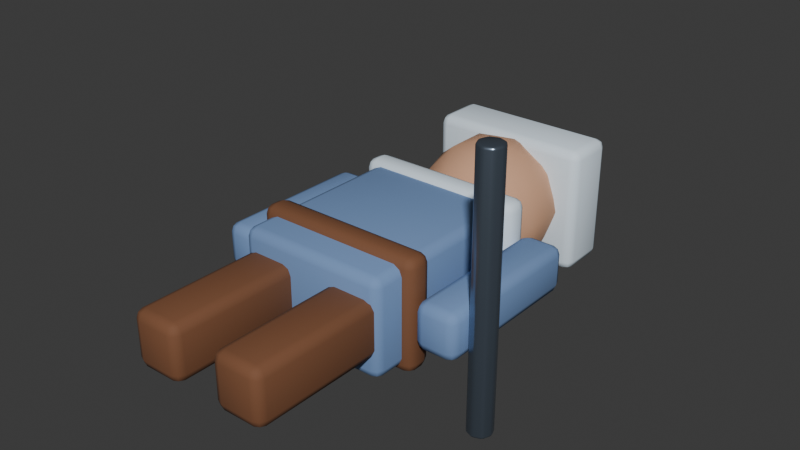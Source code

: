 # Source: hero.blend  (saved by Blender 5.2.44; exported with 4.5.12 LTS)
import bpy
from mathutils import Matrix  # noqa: F401  (used for matrix-valued properties, if any)

bpy.ops.wm.read_factory_settings(use_empty=True)
scene = bpy.context.scene
scene.name = 'Scene'

# ---- collections
col_collection = bpy.data.collections.new('Collection'); scene.collection.children.link(col_collection)
col_lod0 = bpy.data.collections.new('LOD0'); scene.collection.children.link(col_lod0)
col_lod1 = bpy.data.collections.new('LOD1'); scene.collection.children.link(col_lod1)
col_lod2 = bpy.data.collections.new('LOD2'); scene.collection.children.link(col_lod2)
col_collision = bpy.data.collections.new('COLLISION'); scene.collection.children.link(col_collision)
col_export = bpy.data.collections.new('EXPORT'); scene.collection.children.link(col_export)
col_rig = bpy.data.collections.new('RIG'); scene.collection.children.link(col_rig)

# ---- materials (node trees are filled in below, after node groups)
mat_mat_hero_cloth = bpy.data.materials.new('MAT_hero_cloth')
mat_mat_hero_skin = bpy.data.materials.new('MAT_hero_skin')
mat_mat_hero_snow = bpy.data.materials.new('MAT_hero_snow')
mat_mat_hero_leather = bpy.data.materials.new('MAT_hero_leather')
mat_mat_hero_metal = bpy.data.materials.new('MAT_hero_metal')

# ---- material node trees
mat_mat_hero_cloth.use_nodes = True; mat_mat_hero_cloth.node_tree.nodes.clear()
_N = mat_mat_hero_cloth.node_tree.nodes; _L = mat_mat_hero_cloth.node_tree.links
n0 = _N.new('ShaderNodeBsdfPrincipled'); n0.name = 'Principled BSDF'; n0.location = (-200, 100)
n0.inputs[0].default_value = (0.18, 0.3, 0.55, 1.0)
n0.inputs[2].default_value = 0.9
n0.inputs[10].default_value = 0.005
n1 = _N.new('ShaderNodeOutputMaterial'); n1.name = 'Material Output'; n1.location = (200, 100)
_L.new(n0.outputs[0], n1.inputs[0])
n1.is_active_output = True
mat_mat_hero_skin.use_nodes = True; mat_mat_hero_skin.node_tree.nodes.clear()
_N = mat_mat_hero_skin.node_tree.nodes; _L = mat_mat_hero_skin.node_tree.links
n0 = _N.new('ShaderNodeBsdfPrincipled'); n0.name = 'Principled BSDF'; n0.location = (-200, 100)
n0.inputs[0].default_value = (0.65, 0.36, 0.22, 1.0)
n0.inputs[2].default_value = 0.88
n0.inputs[10].default_value = 0.005
n1 = _N.new('ShaderNodeOutputMaterial'); n1.name = 'Material Output'; n1.location = (200, 100)
_L.new(n0.outputs[0], n1.inputs[0])
n1.is_active_output = True
mat_mat_hero_snow.use_nodes = True; mat_mat_hero_snow.node_tree.nodes.clear()
_N = mat_mat_hero_snow.node_tree.nodes; _L = mat_mat_hero_snow.node_tree.links
n0 = _N.new('ShaderNodeBsdfPrincipled'); n0.name = 'Principled BSDF'; n0.location = (-200, 100)
n0.inputs[0].default_value = (0.78, 0.9, 1.0, 1.0)
n0.inputs[2].default_value = 0.7
n0.inputs[10].default_value = 0.005
n1 = _N.new('ShaderNodeOutputMaterial'); n1.name = 'Material Output'; n1.location = (200, 100)
_L.new(n0.outputs[0], n1.inputs[0])
n1.is_active_output = True
mat_mat_hero_leather.use_nodes = True; mat_mat_hero_leather.node_tree.nodes.clear()
_N = mat_mat_hero_leather.node_tree.nodes; _L = mat_mat_hero_leather.node_tree.links
n0 = _N.new('ShaderNodeBsdfPrincipled'); n0.name = 'Principled BSDF'; n0.location = (-200, 100)
n0.inputs[0].default_value = (0.2, 0.08, 0.035, 1.0)
n0.inputs[2].default_value = 0.82
n0.inputs[10].default_value = 0.005
n1 = _N.new('ShaderNodeOutputMaterial'); n1.name = 'Material Output'; n1.location = (200, 100)
_L.new(n0.outputs[0], n1.inputs[0])
n1.is_active_output = True
mat_mat_hero_metal.use_nodes = True; mat_mat_hero_metal.node_tree.nodes.clear()
_N = mat_mat_hero_metal.node_tree.nodes; _L = mat_mat_hero_metal.node_tree.links
n0 = _N.new('ShaderNodeBsdfPrincipled'); n0.name = 'Principled BSDF'; n0.location = (-200, 100)
n0.inputs[0].default_value = (0.22, 0.28, 0.36, 1.0)
n0.inputs[1].default_value = 0.85
n0.inputs[2].default_value = 0.28
n0.inputs[10].default_value = 0.005
n1 = _N.new('ShaderNodeOutputMaterial'); n1.name = 'Material Output'; n1.location = (200, 100)
_L.new(n0.outputs[0], n1.inputs[0])
n1.is_active_output = True

# ---- world
world_world = bpy.data.worlds.new('World'); scene.world = world_world
world_world.use_nodes = True; world_world.node_tree.nodes.clear()
_N = world_world.node_tree.nodes; _L = world_world.node_tree.links
n0 = _N.new('ShaderNodeOutputWorld'); n0.name = 'World Output'; n0.location = (200, 100)
n1 = _N.new('ShaderNodeBackground'); n1.name = 'Background'; n1.location = (-200, 100)
n1.inputs[0].default_value = (0.05088, 0.05088, 0.05088, 1.0)
_L.new(n1.outputs[0], n0.inputs[0])
n0.is_active_output = True
world_world.color = (0.035, 0.05, 0.09)
world_world.sun_shadow_jitter_overblur = 0.0

# ---- meshes
me_cube_001 = bpy.data.meshes.new('Cube.001')
me_cube_001.from_pydata([(-0.33, -0.425, -0.21), (-0.33, -0.425, 0.21), (-0.33, 0.425, -0.21), (-0.33, 0.425, 0.21), (0.33, -0.425, -0.21), (0.33, -0.425, 0.21), (0.33, 0.425, -0.21), (0.33, 0.425, 0.21)], [], [(0, 1, 3, 2), (2, 3, 7, 6), (6, 7, 5, 4), (4, 5, 1, 0), (2, 6, 4, 0), (7, 3, 1, 5)])
me_cube_001.polygons.foreach_set('use_smooth', [True] * 6)
_uv = me_cube_001.uv_layers.new(name='UVMap')
_uv.uv.foreach_set('vector', [0.375, 0.0, 0.625, 0.0, 0.625, 0.25, 0.375, 0.25, 0.375, 0.25, 0.625, 0.25, 0.625, 0.5, 0.375, 0.5, 0.375, 0.5, 0.625, 0.5, 0.625, 0.75, 0.375, 0.75, 0.375, 0.75, 0.625, 0.75, 0.625, 1.0, 0.375, 1.0, 0.125, 0.5, 0.375, 0.5, 0.375, 0.75, 0.125, 0.75, 0.625, 0.5, 0.875, 0.5, 0.875, 0.75, 0.625, 0.75])
me_cube_001.materials.append(mat_mat_hero_cloth)
me_cube_001.update()
me_icosphere = bpy.data.meshes.new('Icosphere')
me_icosphere.from_pydata([(0.0, 0.0, -0.3), (0.2171, -0.1577, -0.1342), (-0.08292, -0.2552, -0.1342), (-0.2683, 0.0, -0.1342), (-0.08292, 0.2552, -0.1342), (0.2171, 0.1577, -0.1342), (0.08292, -0.2552, 0.1342), (-0.2171, -0.1577, 0.1342), (-0.2171, 0.1577, 0.1342), (0.08292, 0.2552, 0.1342), (0.2683, 0.0, 0.1342), (0.0, 0.0, 0.3), (-0.04874, -0.15, -0.2552), (0.1276, -0.0927, -0.2552), (0.07886, -0.2427, -0.1577), (0.2552, 0.0, -0.1577), (0.1276, 0.0927, -0.2552), (-0.1577, 0.0, -0.2552), (-0.2065, -0.15, -0.1577), (-0.04874, 0.15, -0.2552), (-0.2065, 0.15, -0.1577), (0.07886, 0.2427, -0.1577), (0.2853, -0.0927, 0.0), (0.2853, 0.0927, 0.0), (0.0, -0.3, 0.0), (0.1763, -0.2427, 0.0), (-0.2853, -0.0927, 0.0), (-0.1763, -0.2427, 0.0), (-0.1763, 0.2427, 0.0), (-0.2853, 0.0927, 0.0), (0.1763, 0.2427, 0.0), (0.0, 0.3, 0.0), (0.2065, -0.15, 0.1577), (-0.07886, -0.2427, 0.1577), (-0.2552, 0.0, 0.1577), (-0.07886, 0.2427, 0.1577), (0.2065, 0.15, 0.1577), (0.04874, -0.15, 0.2552), (0.1577, 0.0, 0.2552), (-0.1276, -0.0927, 0.2552), (-0.1276, 0.0927, 0.2552), (0.04874, 0.15, 0.2552)], [], [(0, 13, 12), (1, 13, 15), (0, 12, 17), (0, 17, 19), (0, 19, 16), (1, 15, 22), (2, 14, 24), (3, 18, 26), (4, 20, 28), (5, 21, 30), (1, 22, 25), (2, 24, 27), (3, 26, 29), (4, 28, 31), (5, 30, 23), (6, 32, 37), (7, 33, 39), (8, 34, 40), (9, 35, 41), (10, 36, 38), (38, 41, 11), (38, 36, 41), (36, 9, 41), (41, 40, 11), (41, 35, 40), (35, 8, 40), (40, 39, 11), (40, 34, 39), (34, 7, 39), (39, 37, 11), (39, 33, 37), (33, 6, 37), (37, 38, 11), (37, 32, 38), (32, 10, 38), (23, 36, 10), (23, 30, 36), (30, 9, 36), (31, 35, 9), (31, 28, 35), (28, 8, 35), (29, 34, 8), (29, 26, 34), (26, 7, 34), (27, 33, 7), (27, 24, 33), (24, 6, 33), (25, 32, 6), (25, 22, 32), (22, 10, 32), (30, 31, 9), (30, 21, 31), (21, 4, 31), (28, 29, 8), (28, 20, 29), (20, 3, 29), (26, 27, 7), (26, 18, 27), (18, 2, 27), (24, 25, 6), (24, 14, 25), (14, 1, 25), (22, 23, 10), (22, 15, 23), (15, 5, 23), (16, 21, 5), (16, 19, 21), (19, 4, 21), (19, 20, 4), (19, 17, 20), (17, 3, 20), (17, 18, 3), (17, 12, 18), (12, 2, 18), (15, 16, 5), (15, 13, 16), (13, 0, 16), (12, 14, 2), (12, 13, 14), (13, 1, 14)])
me_icosphere.polygons.foreach_set('use_smooth', [True] * 80)
_uv = me_icosphere.uv_layers.new(name='UVMap')
_uv.uv.foreach_set('vector', [0.1818, 0.0, 0.2273, 0.07873, 0.1364, 0.07873, 0.2727, 0.1575, 0.3182, 0.07873, 0.3636, 0.1575, 0.9091, 0.0, 0.9545, 0.07873, 0.8636, 0.07873, 0.7273, 0.0, 0.7727, 0.07873, 0.6818, 0.07873, 0.5455, 0.0, 0.5909, 0.07873, 0.5, 0.07873, 0.2727, 0.1575, 0.3636, 0.1575, 0.3182, 0.2362, 0.09091, 0.1575, 0.1818, 0.1575, 0.1364, 0.2362, 0.8182, 0.1575, 0.9091, 0.1575, 0.8636, 0.2362, 0.6364, 0.1575, 0.7273, 0.1575, 0.6818, 0.2362, 0.4545, 0.1575, 0.5455, 0.1575, 0.5, 0.2362, 0.2727, 0.1575, 0.3182, 0.2362, 0.2273, 0.2362, 0.09091, 0.1575, 0.1364, 0.2362, 0.04546, 0.2362, 0.8182, 0.1575, 0.8636, 0.2362, 0.7727, 0.2362, 0.6364, 0.1575, 0.6818, 0.2362, 0.5909, 0.2362, 0.4545, 0.1575, 0.5, 0.2362, 0.4091, 0.2362, 0.1818, 0.3149, 0.2727, 0.3149, 0.2273, 0.3937, 0.0, 0.3149, 0.09091, 0.3149, 0.04546, 0.3937, 0.7273, 0.3149, 0.8182, 0.3149, 0.7727, 0.3937, 0.5455, 0.3149, 0.6364, 0.3149, 0.5909, 0.3937, 0.3636, 0.3149, 0.4545, 0.3149, 0.4091, 0.3937, 0.4091, 0.3937, 0.5, 0.3937, 0.4545, 0.4724, 0.4091, 0.3937, 0.4545, 0.3149, 0.5, 0.3937, 0.4545, 0.3149, 0.5455, 0.3149, 0.5, 0.3937, 0.5909, 0.3937, 0.6818, 0.3937, 0.6364, 0.4724, 0.5909, 0.3937, 0.6364, 0.3149, 0.6818, 0.3937, 0.6364, 0.3149, 0.7273, 0.3149, 0.6818, 0.3937, 0.7727, 0.3937, 0.8636, 0.3937, 0.8182, 0.4724, 0.7727, 0.3937, 0.8182, 0.3149, 0.8636, 0.3937, 0.8182, 0.3149, 0.9091, 0.3149, 0.8636, 0.3937, 0.04546, 0.3937, 0.1364, 0.3937, 0.09091, 0.4724, 0.04546, 0.3937, 0.09091, 0.3149, 0.1364, 0.3937, 0.09091, 0.3149, 0.1818, 0.3149, 0.1364, 0.3937, 0.2273, 0.3937, 0.3182, 0.3937, 0.2727, 0.4724, 0.2273, 0.3937, 0.2727, 0.3149, 0.3182, 0.3937, 0.2727, 0.3149, 0.3636, 0.3149, 0.3182, 0.3937, 0.4091, 0.2362, 0.4545, 0.3149, 0.3636, 0.3149, 0.4091, 0.2362, 0.5, 0.2362, 0.4545, 0.3149, 0.5, 0.2362, 0.5455, 0.3149, 0.4545, 0.3149, 0.5909, 0.2362, 0.6364, 0.3149, 0.5455, 0.3149, 0.5909, 0.2362, 0.6818, 0.2362, 0.6364, 0.3149, 0.6818, 0.2362, 0.7273, 0.3149, 0.6364, 0.3149, 0.7727, 0.2362, 0.8182, 0.3149, 0.7273, 0.3149, 0.7727, 0.2362, 0.8636, 0.2362, 0.8182, 0.3149, 0.8636, 0.2362, 0.9091, 0.3149, 0.8182, 0.3149, 0.04546, 0.2362, 0.09091, 0.3149, 0.0, 0.3149, 0.04546, 0.2362, 0.1364, 0.2362, 0.09091, 0.3149, 0.1364, 0.2362, 0.1818, 0.3149, 0.09091, 0.3149, 0.2273, 0.2362, 0.2727, 0.3149, 0.1818, 0.3149, 0.2273, 0.2362, 0.3182, 0.2362, 0.2727, 0.3149, 0.3182, 0.2362, 0.3636, 0.3149, 0.2727, 0.3149, 0.5, 0.2362, 0.5909, 0.2362, 0.5455, 0.3149, 0.5, 0.2362, 0.5455, 0.1575, 0.5909, 0.2362, 0.5455, 0.1575, 0.6364, 0.1575, 0.5909, 0.2362, 0.6818, 0.2362, 0.7727, 0.2362, 0.7273, 0.3149, 0.6818, 0.2362, 0.7273, 0.1575, 0.7727, 0.2362, 0.7273, 0.1575, 0.8182, 0.1575, 0.7727, 0.2362, 0.8636, 0.2362, 0.9545, 0.2362, 0.9091, 0.3149, 0.8636, 0.2362, 0.9091, 0.1575, 0.9545, 0.2362, 0.9091, 0.1575, 1.0, 0.1575, 0.9545, 0.2362, 0.1364, 0.2362, 0.2273, 0.2362, 0.1818, 0.3149, 0.1364, 0.2362, 0.1818, 0.1575, 0.2273, 0.2362, 0.1818, 0.1575, 0.2727, 0.1575, 0.2273, 0.2362, 0.3182, 0.2362, 0.4091, 0.2362, 0.3636, 0.3149, 0.3182, 0.2362, 0.3636, 0.1575, 0.4091, 0.2362, 0.3636, 0.1575, 0.4545, 0.1575, 0.4091, 0.2362, 0.5, 0.07873, 0.5455, 0.1575, 0.4545, 0.1575, 0.5, 0.07873, 0.5909, 0.07873, 0.5455, 0.1575, 0.5909, 0.07873, 0.6364, 0.1575, 0.5455, 0.1575, 0.6818, 0.07873, 0.7273, 0.1575, 0.6364, 0.1575, 0.6818, 0.07873, 0.7727, 0.07873, 0.7273, 0.1575, 0.7727, 0.07873, 0.8182, 0.1575, 0.7273, 0.1575, 0.8636, 0.07873, 0.9091, 0.1575, 0.8182, 0.1575, 0.8636, 0.07873, 0.9545, 0.07873, 0.9091, 0.1575, 0.9545, 0.07873, 1.0, 0.1575, 0.9091, 0.1575, 0.3636, 0.1575, 0.4091, 0.07873, 0.4545, 0.1575, 0.3636, 0.1575, 0.3182, 0.07873, 0.4091, 0.07873, 0.3182, 0.07873, 0.3636, 0.0, 0.4091, 0.07873, 0.1364, 0.07873, 0.1818, 0.1575, 0.09091, 0.1575, 0.1364, 0.07873, 0.2273, 0.07873, 0.1818, 0.1575, 0.2273, 0.07873, 0.2727, 0.1575, 0.1818, 0.1575])
me_icosphere.materials.append(mat_mat_hero_skin)
me_icosphere.update()
me_cube_002 = bpy.data.meshes.new('Cube.002')
me_cube_002.from_pydata([(-0.36, -0.12, -0.28), (-0.36, -0.12, 0.28), (-0.36, 0.12, -0.28), (-0.36, 0.12, 0.28), (0.36, -0.12, -0.28), (0.36, -0.12, 0.28), (0.36, 0.12, -0.28), (0.36, 0.12, 0.28)], [], [(0, 1, 3, 2), (2, 3, 7, 6), (6, 7, 5, 4), (4, 5, 1, 0), (2, 6, 4, 0), (7, 3, 1, 5)])
me_cube_002.polygons.foreach_set('use_smooth', [True] * 6)
_uv = me_cube_002.uv_layers.new(name='UVMap')
_uv.uv.foreach_set('vector', [0.375, 0.0, 0.625, 0.0, 0.625, 0.25, 0.375, 0.25, 0.375, 0.25, 0.625, 0.25, 0.625, 0.5, 0.375, 0.5, 0.375, 0.5, 0.625, 0.5, 0.625, 0.75, 0.375, 0.75, 0.375, 0.75, 0.625, 0.75, 0.625, 1.0, 0.375, 1.0, 0.125, 0.5, 0.375, 0.5, 0.375, 0.75, 0.125, 0.75, 0.625, 0.5, 0.875, 0.5, 0.875, 0.75, 0.625, 0.75])
me_cube_002.materials.append(mat_mat_hero_snow)
me_cube_002.update()
me_cube_003 = bpy.data.meshes.new('Cube.003')
me_cube_003.from_pydata([(-0.37, -0.06, -0.23), (-0.37, -0.06, 0.23), (-0.37, 0.06, -0.23), (-0.37, 0.06, 0.23), (0.37, -0.06, -0.23), (0.37, -0.06, 0.23), (0.37, 0.06, -0.23), (0.37, 0.06, 0.23)], [], [(0, 1, 3, 2), (2, 3, 7, 6), (6, 7, 5, 4), (4, 5, 1, 0), (2, 6, 4, 0), (7, 3, 1, 5)])
me_cube_003.polygons.foreach_set('use_smooth', [True] * 6)
_uv = me_cube_003.uv_layers.new(name='UVMap')
_uv.uv.foreach_set('vector', [0.375, 0.0, 0.625, 0.0, 0.625, 0.25, 0.375, 0.25, 0.375, 0.25, 0.625, 0.25, 0.625, 0.5, 0.375, 0.5, 0.375, 0.5, 0.625, 0.5, 0.625, 0.75, 0.375, 0.75, 0.375, 0.75, 0.625, 0.75, 0.625, 1.0, 0.375, 1.0, 0.125, 0.5, 0.375, 0.5, 0.375, 0.75, 0.125, 0.75, 0.625, 0.5, 0.875, 0.5, 0.875, 0.75, 0.625, 0.75])
me_cube_003.materials.append(mat_mat_hero_snow)
me_cube_003.update()
me_cube_004 = bpy.data.meshes.new('Cube.004')
me_cube_004.from_pydata([(-0.09, -0.35, -0.1), (-0.09, -0.35, 0.1), (-0.09, 0.35, -0.1), (-0.09, 0.35, 0.1), (0.09, -0.35, -0.1), (0.09, -0.35, 0.1), (0.09, 0.35, -0.1), (0.09, 0.35, 0.1)], [], [(0, 1, 3, 2), (2, 3, 7, 6), (6, 7, 5, 4), (4, 5, 1, 0), (2, 6, 4, 0), (7, 3, 1, 5)])
me_cube_004.polygons.foreach_set('use_smooth', [True] * 6)
_uv = me_cube_004.uv_layers.new(name='UVMap')
_uv.uv.foreach_set('vector', [0.375, 0.0, 0.625, 0.0, 0.625, 0.25, 0.375, 0.25, 0.375, 0.25, 0.625, 0.25, 0.625, 0.5, 0.375, 0.5, 0.375, 0.5, 0.625, 0.5, 0.625, 0.75, 0.375, 0.75, 0.375, 0.75, 0.625, 0.75, 0.625, 1.0, 0.375, 1.0, 0.125, 0.5, 0.375, 0.5, 0.375, 0.75, 0.125, 0.75, 0.625, 0.5, 0.875, 0.5, 0.875, 0.75, 0.625, 0.75])
me_cube_004.materials.append(mat_mat_hero_cloth)
me_cube_004.update()
me_cube_005 = bpy.data.meshes.new('Cube.005')
me_cube_005.from_pydata([(-0.09, -0.35, -0.1), (-0.09, -0.35, 0.1), (-0.09, 0.35, -0.1), (-0.09, 0.35, 0.1), (0.09, -0.35, -0.1), (0.09, -0.35, 0.1), (0.09, 0.35, -0.1), (0.09, 0.35, 0.1)], [], [(0, 1, 3, 2), (2, 3, 7, 6), (6, 7, 5, 4), (4, 5, 1, 0), (2, 6, 4, 0), (7, 3, 1, 5)])
me_cube_005.polygons.foreach_set('use_smooth', [True] * 6)
_uv = me_cube_005.uv_layers.new(name='UVMap')
_uv.uv.foreach_set('vector', [0.375, 0.0, 0.625, 0.0, 0.625, 0.25, 0.375, 0.25, 0.375, 0.25, 0.625, 0.25, 0.625, 0.5, 0.375, 0.5, 0.375, 0.5, 0.625, 0.5, 0.625, 0.75, 0.375, 0.75, 0.375, 0.75, 0.625, 0.75, 0.625, 1.0, 0.375, 1.0, 0.125, 0.5, 0.375, 0.5, 0.375, 0.75, 0.125, 0.75, 0.625, 0.5, 0.875, 0.5, 0.875, 0.75, 0.625, 0.75])
me_cube_005.materials.append(mat_mat_hero_cloth)
me_cube_005.update()
me_cube_006 = bpy.data.meshes.new('Cube.006')
me_cube_006.from_pydata([(-0.11, -0.35, -0.12), (-0.11, -0.35, 0.12), (-0.11, 0.35, -0.12), (-0.11, 0.35, 0.12), (0.11, -0.35, -0.12), (0.11, -0.35, 0.12), (0.11, 0.35, -0.12), (0.11, 0.35, 0.12)], [], [(0, 1, 3, 2), (2, 3, 7, 6), (6, 7, 5, 4), (4, 5, 1, 0), (2, 6, 4, 0), (7, 3, 1, 5)])
me_cube_006.polygons.foreach_set('use_smooth', [True] * 6)
_uv = me_cube_006.uv_layers.new(name='UVMap')
_uv.uv.foreach_set('vector', [0.375, 0.0, 0.625, 0.0, 0.625, 0.25, 0.375, 0.25, 0.375, 0.25, 0.625, 0.25, 0.625, 0.5, 0.375, 0.5, 0.375, 0.5, 0.625, 0.5, 0.625, 0.75, 0.375, 0.75, 0.375, 0.75, 0.625, 0.75, 0.625, 1.0, 0.375, 1.0, 0.125, 0.5, 0.375, 0.5, 0.375, 0.75, 0.125, 0.75, 0.625, 0.5, 0.875, 0.5, 0.875, 0.75, 0.625, 0.75])
me_cube_006.materials.append(mat_mat_hero_leather)
me_cube_006.update()
me_cube_007 = bpy.data.meshes.new('Cube.007')
me_cube_007.from_pydata([(-0.11, -0.35, -0.12), (-0.11, -0.35, 0.12), (-0.11, 0.35, -0.12), (-0.11, 0.35, 0.12), (0.11, -0.35, -0.12), (0.11, -0.35, 0.12), (0.11, 0.35, -0.12), (0.11, 0.35, 0.12)], [], [(0, 1, 3, 2), (2, 3, 7, 6), (6, 7, 5, 4), (4, 5, 1, 0), (2, 6, 4, 0), (7, 3, 1, 5)])
me_cube_007.polygons.foreach_set('use_smooth', [True] * 6)
_uv = me_cube_007.uv_layers.new(name='UVMap')
_uv.uv.foreach_set('vector', [0.375, 0.0, 0.625, 0.0, 0.625, 0.25, 0.375, 0.25, 0.375, 0.25, 0.625, 0.25, 0.625, 0.5, 0.375, 0.5, 0.375, 0.5, 0.625, 0.5, 0.625, 0.75, 0.375, 0.75, 0.375, 0.75, 0.625, 0.75, 0.625, 1.0, 0.375, 1.0, 0.125, 0.5, 0.375, 0.5, 0.375, 0.75, 0.125, 0.75, 0.625, 0.5, 0.875, 0.5, 0.875, 0.75, 0.625, 0.75])
me_cube_007.materials.append(mat_mat_hero_leather)
me_cube_007.update()
me_cube_008 = bpy.data.meshes.new('Cube.008')
me_cube_008.from_pydata([(-0.37, -0.06, -0.24), (-0.37, -0.06, 0.24), (-0.37, 0.06, -0.24), (-0.37, 0.06, 0.24), (0.37, -0.06, -0.24), (0.37, -0.06, 0.24), (0.37, 0.06, -0.24), (0.37, 0.06, 0.24)], [], [(0, 1, 3, 2), (2, 3, 7, 6), (6, 7, 5, 4), (4, 5, 1, 0), (2, 6, 4, 0), (7, 3, 1, 5)])
me_cube_008.polygons.foreach_set('use_smooth', [True] * 6)
_uv = me_cube_008.uv_layers.new(name='UVMap')
_uv.uv.foreach_set('vector', [0.375, 0.0, 0.625, 0.0, 0.625, 0.25, 0.375, 0.25, 0.375, 0.25, 0.625, 0.25, 0.625, 0.5, 0.375, 0.5, 0.375, 0.5, 0.625, 0.5, 0.625, 0.75, 0.375, 0.75, 0.375, 0.75, 0.625, 0.75, 0.625, 1.0, 0.375, 1.0, 0.125, 0.5, 0.375, 0.5, 0.375, 0.75, 0.125, 0.75, 0.625, 0.5, 0.875, 0.5, 0.875, 0.75, 0.625, 0.75])
me_cube_008.materials.append(mat_mat_hero_leather)
me_cube_008.update()
me_cylinder = bpy.data.meshes.new('Cylinder')
me_cylinder.from_pydata([(0.0, 0.055, -0.575), (0.0, 0.055, 0.575), (0.03889, 0.03889, -0.575), (0.03889, 0.03889, 0.575), (0.055, 0.0, -0.575), (0.055, 0.0, 0.575), (0.03889, -0.03889, -0.575), (0.03889, -0.03889, 0.575), (0.0, -0.055, -0.575), (0.0, -0.055, 0.575), (-0.03889, -0.03889, -0.575), (-0.03889, -0.03889, 0.575), (-0.055, 0.0, -0.575), (-0.055, 0.0, 0.575), (-0.03889, 0.03889, -0.575), (-0.03889, 0.03889, 0.575)], [], [(0, 1, 3, 2), (2, 3, 5, 4), (4, 5, 7, 6), (6, 7, 9, 8), (8, 9, 11, 10), (10, 11, 13, 12), (3, 1, 15, 13, 11, 9, 7, 5), (12, 13, 15, 14), (14, 15, 1, 0), (0, 2, 4, 6, 8, 10, 12, 14)])
me_cylinder.polygons.foreach_set('use_smooth', [True] * 10)
_uv = me_cylinder.uv_layers.new(name='UVMap')
_uv.uv.foreach_set('vector', [1.0, 0.5, 1.0, 1.0, 0.875, 1.0, 0.875, 0.5, 0.875, 0.5, 0.875, 1.0, 0.75, 1.0, 0.75, 0.5, 0.75, 0.5, 0.75, 1.0, 0.625, 1.0, 0.625, 0.5, 0.625, 0.5, 0.625, 1.0, 0.5, 1.0, 0.5, 0.5, 0.5, 0.5, 0.5, 1.0, 0.375, 1.0, 0.375, 0.5, 0.375, 0.5, 0.375, 1.0, 0.25, 1.0, 0.25, 0.5, 0.4197, 0.4197, 0.25, 0.49, 0.08029, 0.4197, 0.01, 0.25, 0.08029, 0.08029, 0.25, 0.01, 0.4197, 0.08029, 0.49, 0.25, 0.25, 0.5, 0.25, 1.0, 0.125, 1.0, 0.125, 0.5, 0.125, 0.5, 0.125, 1.0, 0.0, 1.0, 0.0, 0.5, 0.75, 0.49, 0.9197, 0.4197, 0.99, 0.25, 0.9197, 0.08029, 0.75, 0.01, 0.5803, 0.08029, 0.51, 0.25, 0.5803, 0.4197])
me_cylinder.materials.append(mat_mat_hero_metal)
me_cylinder.update()
me_cube_009 = bpy.data.meshes.new('Cube.009')
me_cube_009.from_pydata([(-0.375, -0.925, -0.375), (-0.375, -0.925, 0.375), (-0.375, 0.925, -0.375), (-0.375, 0.925, 0.375), (0.375, -0.925, -0.375), (0.375, -0.925, 0.375), (0.375, 0.925, -0.375), (0.375, 0.925, 0.375)], [], [(0, 1, 3, 2), (2, 3, 7, 6), (6, 7, 5, 4), (4, 5, 1, 0), (2, 6, 4, 0), (7, 3, 1, 5)])
_uv = me_cube_009.uv_layers.new(name='UVMap')
_uv.uv.foreach_set('vector', [0.375, 0.0, 0.625, 0.0, 0.625, 0.25, 0.375, 0.25, 0.375, 0.25, 0.625, 0.25, 0.625, 0.5, 0.375, 0.5, 0.375, 0.5, 0.625, 0.5, 0.625, 0.75, 0.375, 0.75, 0.375, 0.75, 0.625, 0.75, 0.625, 1.0, 0.375, 1.0, 0.125, 0.5, 0.375, 0.5, 0.375, 0.75, 0.125, 0.75, 0.625, 0.5, 0.875, 0.5, 0.875, 0.75, 0.625, 0.75])
me_cube_009.update()
arm_heroskeleton = bpy.data.armatures.new('HeroSkeleton')  # bones are not reproduced

# ---- objects
ob_body = bpy.data.objects.new('body', me_cube_001)
ob_head = bpy.data.objects.new('head', me_icosphere)
ob_hood = bpy.data.objects.new('hood', me_cube_002)
ob_coattrim = bpy.data.objects.new('coatTrim', me_cube_003)
ob_arm_l = bpy.data.objects.new('arm.L', me_cube_004)
ob_arm_r = bpy.data.objects.new('arm.R', me_cube_005)
ob_leg_l = bpy.data.objects.new('leg.L', me_cube_006)
ob_leg_r = bpy.data.objects.new('leg.R', me_cube_007)
ob_belt = bpy.data.objects.new('belt', me_cube_008)
ob_weapon = bpy.data.objects.new('weapon', me_cylinder)
ob_col_hero = bpy.data.objects.new('COL_Hero', me_cube_009)
ob_heroroot = bpy.data.objects.new('HeroRoot', None)
ob_heroskeleton = bpy.data.objects.new('HeroSkeleton', arm_heroskeleton)
ob_weapon_socket_r = bpy.data.objects.new('weapon_socket.R', None)
ob_weapon_socket_l = bpy.data.objects.new('weapon_socket.L', None)
ob_ranged_socket = bpy.data.objects.new('ranged_socket', None)
ob_back_socket = bpy.data.objects.new('back_socket', None)

# ---- transforms, parenting, visibility, modifiers, constraints
ob_body.parent = ob_heroroot
ob_body.location = (0.0, 1.05, 0.0)
_m = ob_body.modifiers.new('soft bevel', 'BEVEL')
_m.width = 0.04
_m.width_pct = 0.04
_m.segments = 2
ob_head.parent = ob_heroroot
ob_head.location = (0.0, 1.75, 0.0)
_m = ob_head.modifiers.new('soft bevel', 'BEVEL')
_m.width = 0.02
_m.width_pct = 0.02
_m.segments = 2
ob_hood.parent = ob_heroroot
ob_hood.location = (0.0, 1.98, 0.0)
_m = ob_hood.modifiers.new('soft bevel', 'BEVEL')
_m.width = 0.04
_m.width_pct = 0.04
_m.segments = 2
ob_coattrim.parent = ob_heroroot
ob_coattrim.location = (0.0, 1.42, 0.0)
_m = ob_coattrim.modifiers.new('soft bevel', 'BEVEL')
_m.width = 0.04
_m.width_pct = 0.04
_m.segments = 2
ob_arm_l.parent = ob_heroroot
ob_arm_l.location = (-0.48, 1.1, 0.0)
_m = ob_arm_l.modifiers.new('soft bevel', 'BEVEL')
_m.width = 0.04
_m.width_pct = 0.04
_m.segments = 2
ob_arm_r.parent = ob_heroroot
ob_arm_r.location = (0.48, 1.1, 0.0)
_m = ob_arm_r.modifiers.new('soft bevel', 'BEVEL')
_m.width = 0.04
_m.width_pct = 0.04
_m.segments = 2
ob_leg_l.parent = ob_heroroot
ob_leg_l.location = (-0.2, 0.42, 0.0)
_m = ob_leg_l.modifiers.new('soft bevel', 'BEVEL')
_m.width = 0.04
_m.width_pct = 0.04
_m.segments = 2
ob_leg_r.parent = ob_heroroot
ob_leg_r.location = (0.2, 0.42, 0.0)
_m = ob_leg_r.modifiers.new('soft bevel', 'BEVEL')
_m.width = 0.04
_m.width_pct = 0.04
_m.segments = 2
ob_belt.parent = ob_heroroot
ob_belt.location = (0.0, 0.82, 0.0)
_m = ob_belt.modifiers.new('soft bevel', 'BEVEL')
_m.width = 0.04
_m.width_pct = 0.04
_m.segments = 2
ob_weapon.parent = ob_heroroot
ob_weapon.location = (0.62, 0.86, 0.16)
_m = ob_weapon.modifiers.new('soft bevel', 'BEVEL')
_m.width = 0.011
_m.width_pct = 0.011
_m.segments = 2
ob_col_hero.parent = ob_heroroot
ob_col_hero.location = (0.0, 0.95, 0.0)
ob_col_hero.hide_viewport = True
ob_col_hero.hide_render = True
ob_col_hero.display_type = 'WIRE'
ob_heroroot.location = (0.0, 0.0, 0.0)
ob_heroroot.empty_display_type = 'CUBE'
ob_heroskeleton.parent = ob_heroroot
ob_heroskeleton.location = (0.0, 0.0, 0.0)
ob_weapon_socket_r.parent = ob_heroroot
ob_weapon_socket_r.location = (0.0, 1.1, 0.0)
ob_weapon_socket_l.parent = ob_heroroot
ob_weapon_socket_l.location = (0.0, 1.1, 0.0)
ob_ranged_socket.parent = ob_heroroot
ob_ranged_socket.location = (0.0, 1.1, 0.0)
ob_back_socket.parent = ob_heroroot
ob_back_socket.location = (0.0, 1.1, 0.0)

# ---- collection membership
col_lod0.objects.link(ob_body)
col_lod0.objects.link(ob_head)
col_lod0.objects.link(ob_hood)
col_lod0.objects.link(ob_coattrim)
col_lod0.objects.link(ob_arm_l)
col_lod0.objects.link(ob_arm_r)
col_lod0.objects.link(ob_leg_l)
col_lod0.objects.link(ob_leg_r)
col_lod0.objects.link(ob_belt)
col_lod0.objects.link(ob_weapon)
col_collision.objects.link(ob_col_hero)
col_export.objects.link(ob_heroroot)
col_rig.objects.link(ob_heroskeleton)
col_rig.objects.link(ob_weapon_socket_r)
col_rig.objects.link(ob_weapon_socket_l)
col_rig.objects.link(ob_ranged_socket)
col_rig.objects.link(ob_back_socket)

# ---- scene / render settings (as saved in the file)
scene.frame_start = 1; scene.frame_end = 250; scene.frame_set(1)
scene.render.engine = 'BLENDER_EEVEE_NEXT'
scene.render.film_transparent = True
scene.render.bake_bias = 0.0
scene.render.bake_samples = 0
scene.render.compositor_device = 'GPU'
scene.eevee.use_volume_custom_range = False
scene.eevee.fast_gi_thickness_near = 0.1
scene.eevee.fast_gi_thickness_far = 0.0
scene.eevee.ray_tracing_options.screen_trace_thickness = 0.1
bpy.context.view_layer.update()

# ---- added for rendering (the .blend has no active camera and no usable light): camera, sun
cam_auto = bpy.data.cameras.new('AutoCamera')
cam_auto.lens = 50.0
cam_auto.sensor_width = 36.0
cam_auto.clip_end = 1000.0
ob_auto_camera = bpy.data.objects.new('AutoCamera', cam_auto)
scene.collection.objects.link(ob_auto_camera)
ob_auto_camera.location = (2.49696, -1.84983, 2.11655)
ob_auto_camera.rotation_euler = (1.09748, -7.21219e-08, 0.694738)
scene.camera = ob_auto_camera
light_auto_sun = bpy.data.lights.new('AutoSun', 'SUN')
light_auto_sun.energy = 3.0
light_auto_sun.angle = 0.0523599
ob_auto_sun = bpy.data.objects.new('AutoSun', light_auto_sun)
scene.collection.objects.link(ob_auto_sun)
ob_auto_sun.rotation_euler = (0.872665, 0.174533, 0.523599)
bpy.context.view_layer.update()
